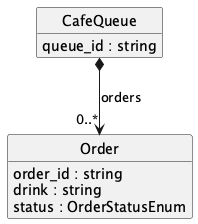

The diagram above was rendered by PlantUML. Its source (embedded in the PNG):
@startuml
skinparam nodesep 10
hide circle
hide empty members
class "CafeQueue" [[{None}]] {
    {field} queue_id : string  
}
class "Order" [[{None}]] {
    {field} order_id : string  
    {field} drink : string  
    {field} status : OrderStatusEnum  
}
"CafeQueue" *--> "0..*" "Order" : "orders"
@enduml